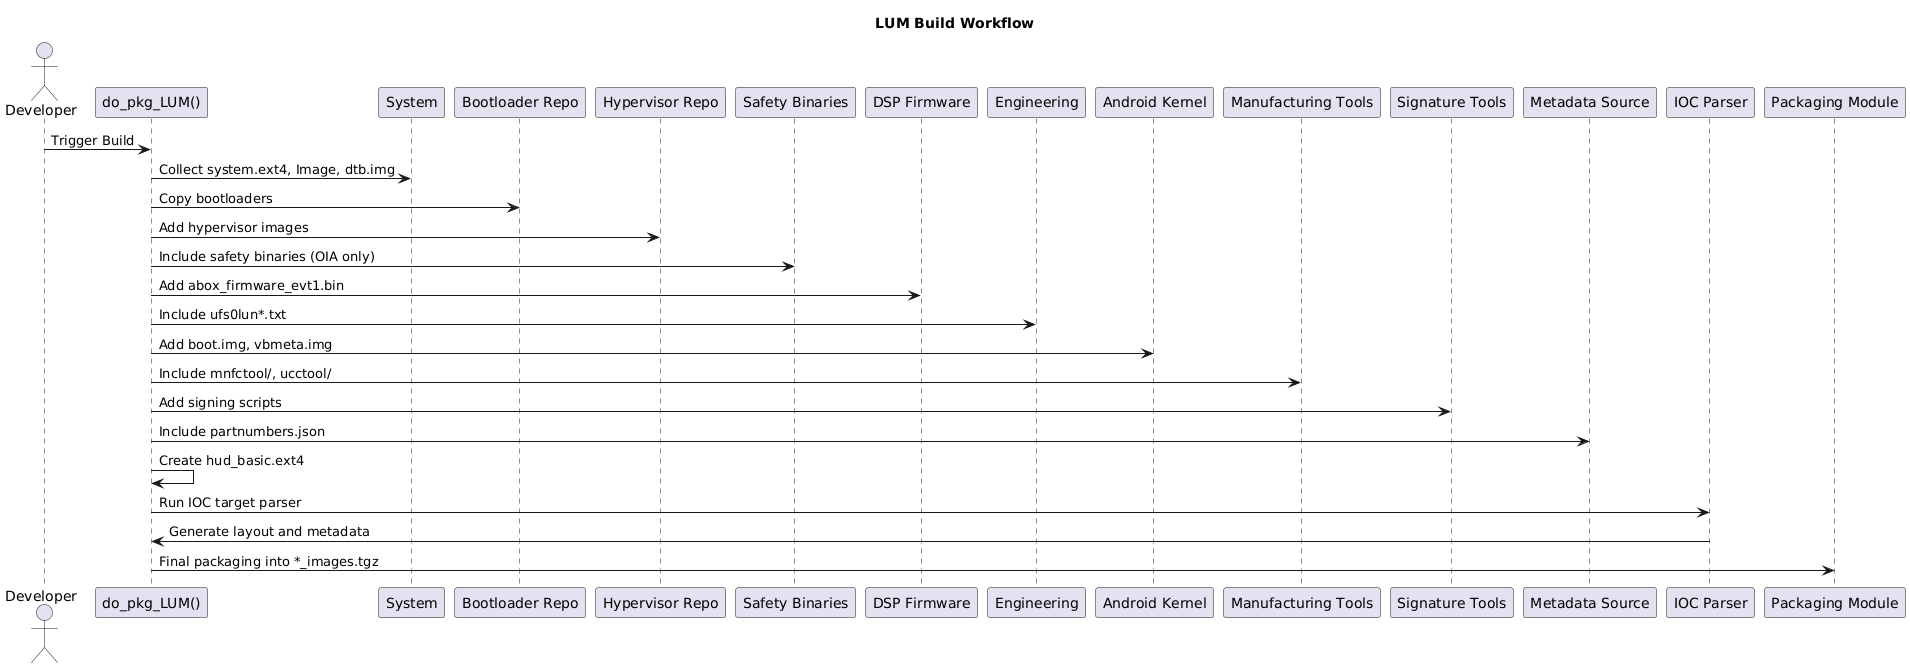

The diagram above was rendered by PlantUML. Its source (embedded in the PNG):
@startuml
title LUM Build Workflow

actor Developer
participant "do_pkg_LUM()" as BuildTask
participant "System" as SystemArtifacts
participant "Bootloader Repo" as Bootloaders
participant "Hypervisor Repo" as Hypervisor
participant "Safety Binaries" as Safety
participant "DSP Firmware" as DSP
participant "Engineering" as PartitionFiles
participant "Android Kernel" as Android
participant "Manufacturing Tools" as MnfcTools
participant "Signature Tools" as SignTools
participant "Metadata Source" as Metadata
participant "IOC Parser" as IOC
participant "Packaging Module" as Packaging

Developer -> BuildTask: Trigger Build
BuildTask -> SystemArtifacts: Collect system.ext4, Image, dtb.img
BuildTask -> Bootloaders: Copy bootloaders
BuildTask -> Hypervisor: Add hypervisor images
BuildTask -> Safety: Include safety binaries (OIA only)
BuildTask -> DSP: Add abox_firmware_evt1.bin
BuildTask -> PartitionFiles: Include ufs0lun*.txt
BuildTask -> Android: Add boot.img, vbmeta.img
BuildTask -> MnfcTools: Include mnfctool/, ucctool/
BuildTask -> SignTools: Add signing scripts
BuildTask -> Metadata: Include partnumbers.json
BuildTask -> BuildTask: Create hud_basic.ext4
BuildTask -> IOC: Run IOC target parser
IOC -> BuildTask: Generate layout and metadata
BuildTask -> Packaging: Final packaging into *_images.tgz
@enduml